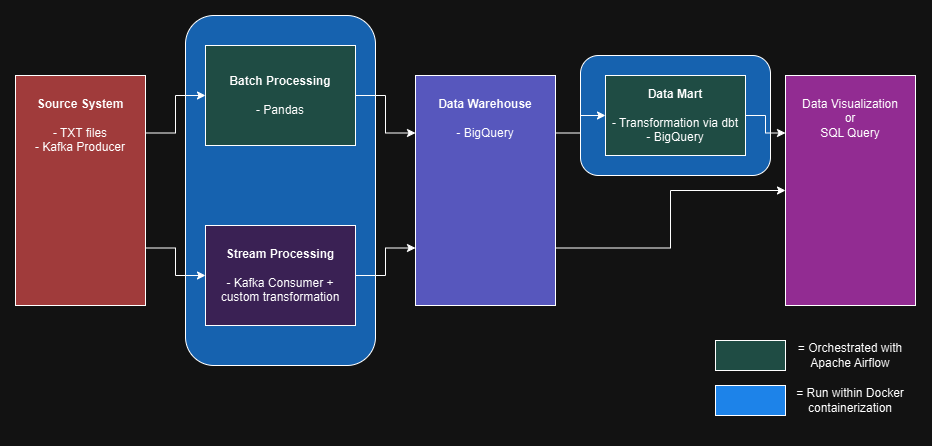

The diagram above was exported from draw.io. Its source (the exported page's mxGraphModel, read from the mxfile embedded in the PNG):
<mxGraphModel dx="2663" dy="1178" grid="1" gridSize="10" guides="1" tooltips="1" connect="1" arrows="1" fold="1" page="1" pageScale="1" pageWidth="850" pageHeight="1100" math="0" shadow="0">
  <root>
    <mxCell id="0" />
    <mxCell id="1" parent="0" />
    <mxCell id="xSgF5FihyLqgb3dXegbI-23" value="" style="rounded=1;whiteSpace=wrap;html=1;fillColor=#66B2FF;" vertex="1" parent="1">
      <mxGeometry x="575" y="530" width="190" height="120" as="geometry" />
    </mxCell>
    <mxCell id="xSgF5FihyLqgb3dXegbI-22" value="" style="rounded=1;whiteSpace=wrap;html=1;fillColor=#66B2FF;" vertex="1" parent="1">
      <mxGeometry x="180" y="490" width="190" height="350" as="geometry" />
    </mxCell>
    <mxCell id="xSgF5FihyLqgb3dXegbI-13" style="edgeStyle=orthogonalEdgeStyle;rounded=0;orthogonalLoop=1;jettySize=auto;html=1;exitX=1;exitY=0.25;exitDx=0;exitDy=0;entryX=0;entryY=0.5;entryDx=0;entryDy=0;" edge="1" parent="1" source="xSgF5FihyLqgb3dXegbI-2" target="xSgF5FihyLqgb3dXegbI-3">
      <mxGeometry relative="1" as="geometry" />
    </mxCell>
    <mxCell id="xSgF5FihyLqgb3dXegbI-15" style="edgeStyle=orthogonalEdgeStyle;rounded=0;orthogonalLoop=1;jettySize=auto;html=1;exitX=1;exitY=0.75;exitDx=0;exitDy=0;entryX=0;entryY=0.5;entryDx=0;entryDy=0;" edge="1" parent="1" source="xSgF5FihyLqgb3dXegbI-2" target="xSgF5FihyLqgb3dXegbI-4">
      <mxGeometry relative="1" as="geometry" />
    </mxCell>
    <mxCell id="xSgF5FihyLqgb3dXegbI-2" value="&lt;b&gt;Source System&lt;/b&gt;&lt;div&gt;&lt;br&gt;&lt;/div&gt;&lt;div&gt;- TXT files&lt;/div&gt;&lt;div&gt;- Kafka Producer&lt;/div&gt;&lt;div&gt;&lt;br&gt;&lt;/div&gt;&lt;div&gt;&lt;br&gt;&lt;/div&gt;&lt;div&gt;&lt;br&gt;&lt;/div&gt;&lt;div&gt;&lt;br&gt;&lt;/div&gt;&lt;div&gt;&lt;br&gt;&lt;/div&gt;&lt;div&gt;&lt;br&gt;&lt;/div&gt;&lt;div&gt;&lt;br&gt;&lt;/div&gt;&lt;div&gt;&lt;br&gt;&lt;/div&gt;&lt;div&gt;&lt;br&gt;&lt;/div&gt;" style="rounded=0;whiteSpace=wrap;html=1;fillColor=#FF9999;" vertex="1" parent="1">
      <mxGeometry x="10" y="550" width="130" height="230" as="geometry" />
    </mxCell>
    <mxCell id="xSgF5FihyLqgb3dXegbI-16" style="edgeStyle=orthogonalEdgeStyle;rounded=0;orthogonalLoop=1;jettySize=auto;html=1;exitX=1;exitY=0.5;exitDx=0;exitDy=0;entryX=0;entryY=0.25;entryDx=0;entryDy=0;" edge="1" parent="1" source="xSgF5FihyLqgb3dXegbI-3" target="xSgF5FihyLqgb3dXegbI-6">
      <mxGeometry relative="1" as="geometry" />
    </mxCell>
    <mxCell id="xSgF5FihyLqgb3dXegbI-3" value="&lt;b&gt;Batch Processing&lt;/b&gt;&lt;div&gt;&lt;br&gt;&lt;/div&gt;&lt;div&gt;- Pandas&lt;/div&gt;" style="rounded=0;whiteSpace=wrap;html=1;fillColor=#9AC7BF;" vertex="1" parent="1">
      <mxGeometry x="200" y="520" width="150" height="100" as="geometry" />
    </mxCell>
    <mxCell id="xSgF5FihyLqgb3dXegbI-17" style="edgeStyle=orthogonalEdgeStyle;rounded=0;orthogonalLoop=1;jettySize=auto;html=1;exitX=1;exitY=0.5;exitDx=0;exitDy=0;entryX=0;entryY=0.75;entryDx=0;entryDy=0;" edge="1" parent="1" source="xSgF5FihyLqgb3dXegbI-4" target="xSgF5FihyLqgb3dXegbI-6">
      <mxGeometry relative="1" as="geometry" />
    </mxCell>
    <mxCell id="xSgF5FihyLqgb3dXegbI-4" value="&lt;b&gt;Stream Processing&lt;/b&gt;&lt;div&gt;&lt;br&gt;&lt;/div&gt;&lt;div&gt;- Kafka Consumer + custom transformation&lt;/div&gt;" style="rounded=0;whiteSpace=wrap;html=1;fillColor=#E5CCFF;" vertex="1" parent="1">
      <mxGeometry x="200" y="700" width="150" height="100" as="geometry" />
    </mxCell>
    <mxCell id="xSgF5FihyLqgb3dXegbI-19" style="edgeStyle=orthogonalEdgeStyle;rounded=0;orthogonalLoop=1;jettySize=auto;html=1;exitX=1;exitY=0.25;exitDx=0;exitDy=0;entryX=0;entryY=0.5;entryDx=0;entryDy=0;" edge="1" parent="1" source="xSgF5FihyLqgb3dXegbI-6" target="xSgF5FihyLqgb3dXegbI-7">
      <mxGeometry relative="1" as="geometry" />
    </mxCell>
    <mxCell id="xSgF5FihyLqgb3dXegbI-20" style="edgeStyle=orthogonalEdgeStyle;rounded=0;orthogonalLoop=1;jettySize=auto;html=1;exitX=1;exitY=0.75;exitDx=0;exitDy=0;" edge="1" parent="1" source="xSgF5FihyLqgb3dXegbI-6" target="xSgF5FihyLqgb3dXegbI-8">
      <mxGeometry relative="1" as="geometry" />
    </mxCell>
    <mxCell id="xSgF5FihyLqgb3dXegbI-6" value="&lt;b&gt;Data Warehouse&lt;/b&gt;&lt;div&gt;&lt;br&gt;&lt;/div&gt;&lt;div&gt;- BigQuery&lt;/div&gt;&lt;div&gt;&lt;br&gt;&lt;/div&gt;&lt;div&gt;&lt;br&gt;&lt;/div&gt;&lt;div&gt;&lt;br&gt;&lt;/div&gt;&lt;div&gt;&lt;br&gt;&lt;/div&gt;&lt;div&gt;&lt;br&gt;&lt;/div&gt;&lt;div&gt;&lt;br&gt;&lt;/div&gt;&lt;div&gt;&lt;br&gt;&lt;/div&gt;&lt;div&gt;&lt;br&gt;&lt;/div&gt;&lt;div&gt;&lt;br&gt;&lt;/div&gt;&lt;div&gt;&lt;br&gt;&lt;/div&gt;" style="rounded=0;whiteSpace=wrap;html=1;fillColor=#9999FF;" vertex="1" parent="1">
      <mxGeometry x="410" y="550" width="140" height="230" as="geometry" />
    </mxCell>
    <mxCell id="xSgF5FihyLqgb3dXegbI-21" style="edgeStyle=orthogonalEdgeStyle;rounded=0;orthogonalLoop=1;jettySize=auto;html=1;exitX=1;exitY=0.5;exitDx=0;exitDy=0;entryX=0;entryY=0.25;entryDx=0;entryDy=0;" edge="1" parent="1" source="xSgF5FihyLqgb3dXegbI-7" target="xSgF5FihyLqgb3dXegbI-8">
      <mxGeometry relative="1" as="geometry" />
    </mxCell>
    <mxCell id="xSgF5FihyLqgb3dXegbI-7" value="&lt;b&gt;Data Mart&lt;/b&gt;&lt;div&gt;&lt;br&gt;&lt;/div&gt;&lt;div&gt;- Transformation via dbt&lt;/div&gt;&lt;div&gt;- BigQuery&lt;/div&gt;" style="rounded=0;whiteSpace=wrap;html=1;fillColor=#9AC7BF;" vertex="1" parent="1">
      <mxGeometry x="600" y="550" width="140" height="80" as="geometry" />
    </mxCell>
    <mxCell id="xSgF5FihyLqgb3dXegbI-8" value="Data Visualization&lt;div&gt;or&lt;/div&gt;&lt;div&gt;SQL Query&lt;/div&gt;&lt;div&gt;&lt;br&gt;&lt;/div&gt;&lt;div&gt;&lt;br&gt;&lt;/div&gt;&lt;div&gt;&lt;br&gt;&lt;/div&gt;&lt;div&gt;&lt;br&gt;&lt;/div&gt;&lt;div&gt;&lt;br&gt;&lt;/div&gt;&lt;div&gt;&lt;br&gt;&lt;/div&gt;&lt;div&gt;&lt;br&gt;&lt;/div&gt;&lt;div&gt;&lt;br&gt;&lt;/div&gt;&lt;div&gt;&lt;br&gt;&lt;/div&gt;&lt;div&gt;&lt;br&gt;&lt;/div&gt;" style="rounded=0;whiteSpace=wrap;html=1;fillColor=#FF99FF;" vertex="1" parent="1">
      <mxGeometry x="780" y="550" width="130" height="230" as="geometry" />
    </mxCell>
    <mxCell id="xSgF5FihyLqgb3dXegbI-10" style="edgeStyle=orthogonalEdgeStyle;rounded=0;orthogonalLoop=1;jettySize=auto;html=1;exitX=0.5;exitY=1;exitDx=0;exitDy=0;" edge="1" parent="1" source="xSgF5FihyLqgb3dXegbI-7" target="xSgF5FihyLqgb3dXegbI-7">
      <mxGeometry relative="1" as="geometry" />
    </mxCell>
    <mxCell id="xSgF5FihyLqgb3dXegbI-24" value="" style="rounded=0;whiteSpace=wrap;html=1;fillColor=#9AC7BF;" vertex="1" parent="1">
      <mxGeometry x="710" y="815" width="70" height="30" as="geometry" />
    </mxCell>
    <mxCell id="xSgF5FihyLqgb3dXegbI-25" value="= Orchestrated with&lt;div&gt;Apache Airflow&lt;/div&gt;" style="rounded=0;whiteSpace=wrap;html=1;fillColor=none;strokeColor=none;" vertex="1" parent="1">
      <mxGeometry x="785" y="800" width="120" height="60" as="geometry" />
    </mxCell>
    <mxCell id="xSgF5FihyLqgb3dXegbI-27" value="" style="rounded=0;whiteSpace=wrap;html=1;fillColor=#3399FF;" vertex="1" parent="1">
      <mxGeometry x="710" y="860" width="70" height="30" as="geometry" />
    </mxCell>
    <mxCell id="xSgF5FihyLqgb3dXegbI-28" value="= Run within Docker containerization" style="rounded=0;whiteSpace=wrap;html=1;fillColor=none;strokeColor=none;" vertex="1" parent="1">
      <mxGeometry x="785" y="845" width="120" height="60" as="geometry" />
    </mxCell>
  </root>
</mxGraphModel>